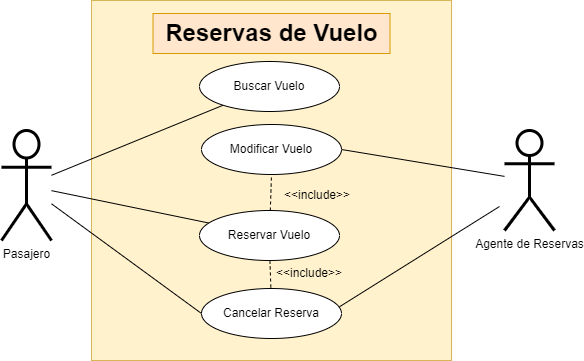

The diagram above was exported from draw.io. Its source (the exported page's mxGraphModel, read from the mxfile embedded in the PNG):
<mxGraphModel dx="909" dy="500" grid="0" gridSize="10" guides="1" tooltips="1" connect="1" arrows="1" fold="1" page="1" pageScale="1" pageWidth="827" pageHeight="1169" background="#ffffff" math="0" shadow="0">
  <root>
    <mxCell id="0" />
    <mxCell id="1" parent="0" />
    <mxCell id="ROAAnvuw7xD0VsjCzzO7-4" value="" style="whiteSpace=wrap;html=1;aspect=fixed;fillColor=#fff2cc;strokeColor=#d6b656;" parent="1" vertex="1">
      <mxGeometry x="180" y="60" width="360" height="360" as="geometry" />
    </mxCell>
    <mxCell id="sSajqJc7UU--aeuqgzUM-2" style="rounded=0;orthogonalLoop=1;jettySize=auto;html=1;endArrow=none;endFill=0;" edge="1" parent="1" source="ROAAnvuw7xD0VsjCzzO7-1" target="ROAAnvuw7xD0VsjCzzO7-11">
      <mxGeometry relative="1" as="geometry" />
    </mxCell>
    <mxCell id="ROAAnvuw7xD0VsjCzzO7-1" value="Pasajero" style="shape=umlActor;verticalLabelPosition=bottom;verticalAlign=top;html=1;outlineConnect=0;strokeWidth=3;" parent="1" vertex="1">
      <mxGeometry x="90" y="190" width="50" height="110" as="geometry" />
    </mxCell>
    <mxCell id="sSajqJc7UU--aeuqgzUM-8" style="rounded=0;orthogonalLoop=1;jettySize=auto;html=1;entryX=1;entryY=0.5;entryDx=0;entryDy=0;endArrow=none;endFill=0;" edge="1" parent="1" source="ROAAnvuw7xD0VsjCzzO7-3" target="sSajqJc7UU--aeuqgzUM-1">
      <mxGeometry relative="1" as="geometry" />
    </mxCell>
    <mxCell id="ROAAnvuw7xD0VsjCzzO7-3" value="Agente de Reservas" style="shape=umlActor;verticalLabelPosition=bottom;verticalAlign=top;html=1;outlineConnect=0;strokeWidth=3;" parent="1" vertex="1">
      <mxGeometry x="593" y="190" width="50" height="100" as="geometry" />
    </mxCell>
    <mxCell id="ROAAnvuw7xD0VsjCzzO7-7" value="Reservas de Vuelo" style="text;strokeColor=#d79b00;fillColor=#ffe6cc;html=1;fontSize=24;fontStyle=1;verticalAlign=middle;align=center;" parent="1" vertex="1">
      <mxGeometry x="241.5" y="73" width="237" height="40" as="geometry" />
    </mxCell>
    <mxCell id="ROAAnvuw7xD0VsjCzzO7-16" style="rounded=0;orthogonalLoop=1;jettySize=auto;html=1;endArrow=none;endFill=0;" parent="1" source="ROAAnvuw7xD0VsjCzzO7-10" target="ROAAnvuw7xD0VsjCzzO7-1" edge="1">
      <mxGeometry relative="1" as="geometry" />
    </mxCell>
    <mxCell id="ROAAnvuw7xD0VsjCzzO7-10" value="Buscar Vuelo" style="ellipse;whiteSpace=wrap;html=1;" parent="1" vertex="1">
      <mxGeometry x="288" y="121" width="140" height="50" as="geometry" />
    </mxCell>
    <mxCell id="ROAAnvuw7xD0VsjCzzO7-21" style="rounded=0;orthogonalLoop=1;jettySize=auto;html=1;endArrow=none;endFill=0;dashed=1;" parent="1" source="ROAAnvuw7xD0VsjCzzO7-11" target="ROAAnvuw7xD0VsjCzzO7-13" edge="1">
      <mxGeometry relative="1" as="geometry" />
    </mxCell>
    <mxCell id="sSajqJc7UU--aeuqgzUM-7" value="" style="rounded=0;orthogonalLoop=1;jettySize=auto;html=1;dashed=1;endArrow=none;endFill=0;entryX=0.5;entryY=1;entryDx=0;entryDy=0;" edge="1" parent="1" source="ROAAnvuw7xD0VsjCzzO7-11" target="sSajqJc7UU--aeuqgzUM-1">
      <mxGeometry relative="1" as="geometry" />
    </mxCell>
    <mxCell id="ROAAnvuw7xD0VsjCzzO7-11" value="Reservar Vuelo" style="ellipse;whiteSpace=wrap;html=1;" parent="1" vertex="1">
      <mxGeometry x="288" y="270" width="140" height="50" as="geometry" />
    </mxCell>
    <mxCell id="ROAAnvuw7xD0VsjCzzO7-17" style="rounded=0;orthogonalLoop=1;jettySize=auto;html=1;endArrow=none;endFill=0;exitX=0;exitY=0.5;exitDx=0;exitDy=0;" parent="1" source="ROAAnvuw7xD0VsjCzzO7-13" target="ROAAnvuw7xD0VsjCzzO7-1" edge="1">
      <mxGeometry relative="1" as="geometry">
        <mxPoint x="160" y="260" as="targetPoint" />
        <mxPoint x="210" y="345" as="sourcePoint" />
      </mxGeometry>
    </mxCell>
    <mxCell id="ROAAnvuw7xD0VsjCzzO7-15" style="rounded=0;orthogonalLoop=1;jettySize=auto;html=1;endArrow=none;endFill=0;exitX=0.986;exitY=0.365;exitDx=0;exitDy=0;exitPerimeter=0;" parent="1" source="ROAAnvuw7xD0VsjCzzO7-13" edge="1">
      <mxGeometry relative="1" as="geometry">
        <mxPoint x="588" y="266" as="targetPoint" />
      </mxGeometry>
    </mxCell>
    <mxCell id="ROAAnvuw7xD0VsjCzzO7-13" value="Cancelar Reserva" style="ellipse;whiteSpace=wrap;html=1;" parent="1" vertex="1">
      <mxGeometry x="290" y="348" width="140" height="50" as="geometry" />
    </mxCell>
    <mxCell id="ROAAnvuw7xD0VsjCzzO7-22" value="&amp;lt;&amp;lt;include&amp;gt;&amp;gt;" style="text;html=1;strokeColor=none;fillColor=none;align=center;verticalAlign=middle;whiteSpace=wrap;rounded=0;" parent="1" vertex="1">
      <mxGeometry x="368" y="296" width="60" height="74" as="geometry" />
    </mxCell>
    <mxCell id="sSajqJc7UU--aeuqgzUM-1" value="Modificar Vuelo" style="ellipse;whiteSpace=wrap;html=1;" vertex="1" parent="1">
      <mxGeometry x="290" y="184" width="140" height="50" as="geometry" />
    </mxCell>
    <mxCell id="sSajqJc7UU--aeuqgzUM-4" value="&amp;lt;&amp;lt;include&amp;gt;&amp;gt;" style="text;html=1;strokeColor=none;fillColor=none;align=center;verticalAlign=middle;whiteSpace=wrap;rounded=0;" vertex="1" parent="1">
      <mxGeometry x="376" y="240" width="60" height="30" as="geometry" />
    </mxCell>
  </root>
</mxGraphModel>